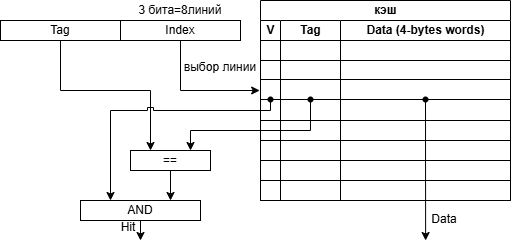

The diagram above was exported from draw.io. Its source (the exported page's mxGraphModel, read from the mxfile embedded in the PNG):
<mxGraphModel dx="1084" dy="600" grid="1" gridSize="10" guides="1" tooltips="1" connect="1" arrows="1" fold="1" page="1" pageScale="1" pageWidth="827" pageHeight="1169" math="0" shadow="0">
  <root>
    <mxCell id="0" />
    <mxCell id="1" parent="0" />
    <mxCell id="bcZ1jbVnD_nFgpJTdCPc-37" edge="1" parent="1" source="bcZ1jbVnD_nFgpJTdCPc-1" style="edgeStyle=orthogonalEdgeStyle;rounded=0;orthogonalLoop=1;jettySize=auto;html=1;exitX=0.5;exitY=1;exitDx=0;exitDy=0;entryX=0.25;entryY=0;entryDx=0;entryDy=0;" target="bcZ1jbVnD_nFgpJTdCPc-38">
      <mxGeometry relative="1" as="geometry">
        <Array as="points">
          <mxPoint x="110" y="170" />
          <mxPoint x="200" y="170" />
        </Array>
        <mxPoint x="210" y="200" as="targetPoint" />
      </mxGeometry>
    </mxCell>
    <mxCell id="bcZ1jbVnD_nFgpJTdCPc-1" parent="1" style="whiteSpace=wrap;html=1;" value="Tag" vertex="1">
      <mxGeometry height="20" width="120" x="50" y="100" as="geometry" />
    </mxCell>
    <mxCell id="bcZ1jbVnD_nFgpJTdCPc-10" edge="1" parent="1" source="bcZ1jbVnD_nFgpJTdCPc-2" style="edgeStyle=orthogonalEdgeStyle;rounded=0;orthogonalLoop=1;jettySize=auto;html=1;exitX=0.5;exitY=1;exitDx=0;exitDy=0;entryX=-0.041;entryY=0.577;entryDx=0;entryDy=0;entryPerimeter=0;" target="bcZ1jbVnD_nFgpJTdCPc-12">
      <mxGeometry relative="1" as="geometry">
        <Array as="points">
          <mxPoint x="230" y="170" />
          <mxPoint x="309" y="170" />
        </Array>
        <mxPoint x="300" y="200" as="targetPoint" />
      </mxGeometry>
    </mxCell>
    <mxCell id="bcZ1jbVnD_nFgpJTdCPc-2" parent="1" style="whiteSpace=wrap;html=1;" value="Index" vertex="1">
      <mxGeometry height="20" width="120" x="170" y="100" as="geometry" />
    </mxCell>
    <mxCell id="bcZ1jbVnD_nFgpJTdCPc-4" parent="1" style="text;html=1;whiteSpace=wrap;strokeColor=none;fillColor=none;align=center;verticalAlign=middle;rounded=0;" value="3 бита=8линий" vertex="1">
      <mxGeometry height="20" width="120" x="170" y="80" as="geometry" />
    </mxCell>
    <mxCell id="bcZ1jbVnD_nFgpJTdCPc-11" parent="1" style="text;html=1;whiteSpace=wrap;strokeColor=none;fillColor=none;align=center;verticalAlign=middle;rounded=0;" value="выбор линии" vertex="1">
      <mxGeometry height="27" width="80" x="230" y="133" as="geometry" />
    </mxCell>
    <mxCell id="bcZ1jbVnD_nFgpJTdCPc-6" parent="1" style="swimlane;childLayout=stackLayout;resizeParent=1;resizeParentMax=0;startSize=20;html=1;" value="кэш" vertex="1">
      <mxGeometry height="200" width="250" x="310.00000000000045" y="80" as="geometry" />
    </mxCell>
    <mxCell id="bcZ1jbVnD_nFgpJTdCPc-7" parent="bcZ1jbVnD_nFgpJTdCPc-6" style="swimlane;startSize=20;html=1;" value="V" vertex="1">
      <mxGeometry height="180" width="20" y="20" as="geometry" />
    </mxCell>
    <mxCell id="bcZ1jbVnD_nFgpJTdCPc-34" parent="bcZ1jbVnD_nFgpJTdCPc-7" style="whiteSpace=wrap;html=1;" value="" vertex="1">
      <mxGeometry height="20" width="20" x="-4.547473508864641e-13" y="140" as="geometry" />
    </mxCell>
    <mxCell id="bcZ1jbVnD_nFgpJTdCPc-8" parent="bcZ1jbVnD_nFgpJTdCPc-6" style="swimlane;startSize=20;html=1;" value="Tag" vertex="1">
      <mxGeometry height="180" width="60" x="20" y="20" as="geometry" />
    </mxCell>
    <mxCell id="bcZ1jbVnD_nFgpJTdCPc-13" parent="bcZ1jbVnD_nFgpJTdCPc-8" style="whiteSpace=wrap;html=1;" value="" vertex="1">
      <mxGeometry height="20" width="60" y="59" as="geometry" />
    </mxCell>
    <mxCell id="bcZ1jbVnD_nFgpJTdCPc-33" parent="bcZ1jbVnD_nFgpJTdCPc-8" style="whiteSpace=wrap;html=1;" value="" vertex="1">
      <mxGeometry height="20" width="60" x="-4.547473508864641e-13" y="140" as="geometry" />
    </mxCell>
    <mxCell id="bcZ1jbVnD_nFgpJTdCPc-41" parent="bcZ1jbVnD_nFgpJTdCPc-8" style="shape=waypoint;sketch=0;size=6;pointerEvents=1;points=[];fillColor=none;resizable=0;rotatable=0;perimeter=centerPerimeter;snapToPoint=1;" value="" vertex="1">
      <mxGeometry height="20" width="20" x="19.999999999999545" y="69" as="geometry" />
    </mxCell>
    <mxCell id="bcZ1jbVnD_nFgpJTdCPc-9" parent="bcZ1jbVnD_nFgpJTdCPc-6" style="swimlane;startSize=20;html=1;" value="Data (4-bytes words)" vertex="1">
      <mxGeometry height="180" width="170" x="80" y="20" as="geometry" />
    </mxCell>
    <mxCell id="bcZ1jbVnD_nFgpJTdCPc-12" parent="bcZ1jbVnD_nFgpJTdCPc-9" style="whiteSpace=wrap;html=1;" value="" vertex="1">
      <mxGeometry height="20" width="20" x="-80" y="59" as="geometry" />
    </mxCell>
    <mxCell id="bcZ1jbVnD_nFgpJTdCPc-20" parent="bcZ1jbVnD_nFgpJTdCPc-9" style="whiteSpace=wrap;html=1;" value="" vertex="1">
      <mxGeometry height="20" width="170" y="59" as="geometry" />
    </mxCell>
    <mxCell id="bcZ1jbVnD_nFgpJTdCPc-21" parent="bcZ1jbVnD_nFgpJTdCPc-9" style="whiteSpace=wrap;html=1;" value="" vertex="1">
      <mxGeometry height="20" width="60" x="-60.000000000000455" y="20" as="geometry" />
    </mxCell>
    <mxCell id="bcZ1jbVnD_nFgpJTdCPc-22" parent="bcZ1jbVnD_nFgpJTdCPc-9" style="whiteSpace=wrap;html=1;" value="" vertex="1">
      <mxGeometry height="20" width="20" x="-80.00000000000045" y="20" as="geometry" />
    </mxCell>
    <mxCell id="bcZ1jbVnD_nFgpJTdCPc-23" parent="bcZ1jbVnD_nFgpJTdCPc-9" style="whiteSpace=wrap;html=1;" value="" vertex="1">
      <mxGeometry height="20" width="170" x="-4.547473508864641e-13" y="20" as="geometry" />
    </mxCell>
    <mxCell id="bcZ1jbVnD_nFgpJTdCPc-30" parent="bcZ1jbVnD_nFgpJTdCPc-9" style="whiteSpace=wrap;html=1;" value="" vertex="1">
      <mxGeometry height="20" width="60" x="-60.000000000000455" y="100" as="geometry" />
    </mxCell>
    <mxCell id="bcZ1jbVnD_nFgpJTdCPc-31" parent="bcZ1jbVnD_nFgpJTdCPc-9" style="whiteSpace=wrap;html=1;" value="" vertex="1">
      <mxGeometry height="20" width="20" x="-80.00000000000045" y="100" as="geometry" />
    </mxCell>
    <mxCell id="bcZ1jbVnD_nFgpJTdCPc-32" parent="bcZ1jbVnD_nFgpJTdCPc-9" style="whiteSpace=wrap;html=1;" value="" vertex="1">
      <mxGeometry height="20" width="170" x="-4.547473508864641e-13" y="100" as="geometry" />
    </mxCell>
    <mxCell id="bcZ1jbVnD_nFgpJTdCPc-35" parent="bcZ1jbVnD_nFgpJTdCPc-9" style="whiteSpace=wrap;html=1;" value="" vertex="1">
      <mxGeometry height="20" width="170" x="-4.547473508864641e-13" y="140" as="geometry" />
    </mxCell>
    <mxCell id="bcZ1jbVnD_nFgpJTdCPc-40" parent="bcZ1jbVnD_nFgpJTdCPc-9" style="shape=waypoint;sketch=0;size=6;pointerEvents=1;points=[];fillColor=none;resizable=0;rotatable=0;perimeter=centerPerimeter;snapToPoint=1;" value="" vertex="1">
      <mxGeometry height="20" width="20" x="-80.00000000000045" y="69" as="geometry" />
    </mxCell>
    <mxCell id="bcZ1jbVnD_nFgpJTdCPc-46" edge="1" parent="bcZ1jbVnD_nFgpJTdCPc-9" source="bcZ1jbVnD_nFgpJTdCPc-20" style="edgeStyle=orthogonalEdgeStyle;rounded=0;orthogonalLoop=1;jettySize=auto;html=1;exitX=0.5;exitY=1;exitDx=0;exitDy=0;">
      <mxGeometry relative="1" as="geometry">
        <mxPoint x="85.12499999999955" y="220" as="targetPoint" />
      </mxGeometry>
    </mxCell>
    <mxCell id="bcZ1jbVnD_nFgpJTdCPc-48" parent="bcZ1jbVnD_nFgpJTdCPc-9" style="shape=waypoint;sketch=0;size=6;pointerEvents=1;points=[];fillColor=none;resizable=0;rotatable=0;perimeter=centerPerimeter;snapToPoint=1;" value="" vertex="1">
      <mxGeometry height="20" width="20" x="74.99999999999955" y="69" as="geometry" />
    </mxCell>
    <mxCell id="bcZ1jbVnD_nFgpJTdCPc-42" edge="1" parent="1" source="bcZ1jbVnD_nFgpJTdCPc-38" style="edgeStyle=orthogonalEdgeStyle;rounded=0;orthogonalLoop=1;jettySize=auto;html=1;exitX=0.5;exitY=1;exitDx=0;exitDy=0;entryX=0.75;entryY=0;entryDx=0;entryDy=0;" target="bcZ1jbVnD_nFgpJTdCPc-43">
      <mxGeometry relative="1" as="geometry">
        <mxPoint x="220" y="290" as="targetPoint" />
      </mxGeometry>
    </mxCell>
    <mxCell id="bcZ1jbVnD_nFgpJTdCPc-38" parent="1" style="whiteSpace=wrap;html=1;" value="==" vertex="1">
      <mxGeometry height="20" width="80" x="180" y="230" as="geometry" />
    </mxCell>
    <mxCell id="bcZ1jbVnD_nFgpJTdCPc-36" edge="1" parent="1" source="bcZ1jbVnD_nFgpJTdCPc-13" style="edgeStyle=orthogonalEdgeStyle;rounded=0;orthogonalLoop=1;jettySize=auto;html=1;exitX=0.5;exitY=1;exitDx=0;exitDy=0;entryX=0.75;entryY=0;entryDx=0;entryDy=0;" target="bcZ1jbVnD_nFgpJTdCPc-38">
      <mxGeometry relative="1" as="geometry">
        <Array as="points">
          <mxPoint x="360" y="210" />
          <mxPoint x="240" y="210" />
        </Array>
        <mxPoint x="230" y="200" as="targetPoint" />
      </mxGeometry>
    </mxCell>
    <mxCell id="bcZ1jbVnD_nFgpJTdCPc-44" edge="1" parent="1" source="bcZ1jbVnD_nFgpJTdCPc-43" style="edgeStyle=orthogonalEdgeStyle;rounded=0;orthogonalLoop=1;jettySize=auto;html=1;exitX=0.5;exitY=1;exitDx=0;exitDy=0;">
      <mxGeometry relative="1" as="geometry">
        <mxPoint x="190" y="320" as="targetPoint" />
      </mxGeometry>
    </mxCell>
    <mxCell id="bcZ1jbVnD_nFgpJTdCPc-43" parent="1" style="whiteSpace=wrap;html=1;" value="AND" vertex="1">
      <mxGeometry height="20" width="120" x="130" y="280" as="geometry" />
    </mxCell>
    <mxCell id="bcZ1jbVnD_nFgpJTdCPc-45" parent="1" style="text;html=1;whiteSpace=wrap;strokeColor=none;fillColor=none;align=center;verticalAlign=middle;rounded=0;" value="Hit" vertex="1">
      <mxGeometry height="30" width="60" x="148" y="292" as="geometry" />
    </mxCell>
    <mxCell id="bcZ1jbVnD_nFgpJTdCPc-39" edge="1" parent="1" source="bcZ1jbVnD_nFgpJTdCPc-12" style="edgeStyle=orthogonalEdgeStyle;rounded=0;orthogonalLoop=1;jettySize=auto;html=1;exitX=0.5;exitY=1;exitDx=0;exitDy=0;entryX=0.25;entryY=0;entryDx=0;entryDy=0;jumpStyle=sharp;" target="bcZ1jbVnD_nFgpJTdCPc-43">
      <mxGeometry relative="1" as="geometry">
        <Array as="points">
          <mxPoint x="320.00000000000045" y="190" />
          <mxPoint x="160.00000000000045" y="190" />
        </Array>
        <mxPoint x="160" y="290" as="targetPoint" />
      </mxGeometry>
    </mxCell>
    <mxCell id="bcZ1jbVnD_nFgpJTdCPc-47" parent="1" style="text;html=1;whiteSpace=wrap;strokeColor=none;fillColor=none;align=center;verticalAlign=middle;rounded=0;" value="Data" vertex="1">
      <mxGeometry height="30" width="60" x="464" y="284" as="geometry" />
    </mxCell>
  </root>
</mxGraphModel>